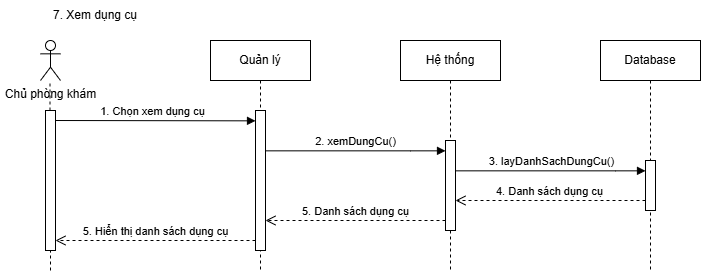

The diagram above was exported from draw.io. Its source (the exported page's mxGraphModel, read from the mxfile embedded in the PNG):
<mxGraphModel dx="2056" dy="26" grid="1" gridSize="10" guides="1" tooltips="1" connect="1" arrows="1" fold="1" page="1" pageScale="1" pageWidth="850" pageHeight="1100" math="0" shadow="0">
  <root>
    <mxCell id="0" />
    <mxCell id="1" parent="0" />
    <mxCell id="H0BpwfB7jCVNheAWr-It-167" value="7. Xem dụng cụ" style="text;html=1;align=center;verticalAlign=middle;whiteSpace=wrap;rounded=0;" vertex="1" parent="1">
      <mxGeometry y="1950" width="190" height="30" as="geometry" />
    </mxCell>
    <mxCell id="H0BpwfB7jCVNheAWr-It-168" value="Chủ phòng khám" style="shape=umlActor;verticalLabelPosition=bottom;verticalAlign=top;html=1;outlineConnect=0;" vertex="1" parent="1">
      <mxGeometry x="40" y="1990" width="20" height="40" as="geometry" />
    </mxCell>
    <mxCell id="H0BpwfB7jCVNheAWr-It-169" value="" style="endArrow=none;dashed=1;html=1;rounded=0;" edge="1" parent="1" source="H0BpwfB7jCVNheAWr-It-184">
      <mxGeometry width="50" height="50" relative="1" as="geometry">
        <mxPoint x="50" y="2220" as="sourcePoint" />
        <mxPoint x="49.5" y="2030" as="targetPoint" />
      </mxGeometry>
    </mxCell>
    <mxCell id="H0BpwfB7jCVNheAWr-It-170" value="Quản lý" style="shape=umlLifeline;perimeter=lifelinePerimeter;whiteSpace=wrap;html=1;container=0;dropTarget=0;collapsible=0;recursiveResize=0;outlineConnect=0;portConstraint=eastwest;newEdgeStyle={&quot;edgeStyle&quot;:&quot;elbowEdgeStyle&quot;,&quot;elbow&quot;:&quot;vertical&quot;,&quot;curved&quot;:0,&quot;rounded&quot;:0};" vertex="1" parent="1">
      <mxGeometry x="210" y="1990" width="100" height="230" as="geometry" />
    </mxCell>
    <mxCell id="H0BpwfB7jCVNheAWr-It-171" value="" style="html=1;points=[];perimeter=orthogonalPerimeter;outlineConnect=0;targetShapes=umlLifeline;portConstraint=eastwest;newEdgeStyle={&quot;edgeStyle&quot;:&quot;elbowEdgeStyle&quot;,&quot;elbow&quot;:&quot;vertical&quot;,&quot;curved&quot;:0,&quot;rounded&quot;:0};" vertex="1" parent="H0BpwfB7jCVNheAWr-It-170">
      <mxGeometry x="45" y="70" width="10" height="140" as="geometry" />
    </mxCell>
    <mxCell id="H0BpwfB7jCVNheAWr-It-172" value="1. Chọn xem dụng cụ" style="html=1;verticalAlign=bottom;endArrow=block;edgeStyle=elbowEdgeStyle;elbow=vertical;curved=0;rounded=0;" edge="1" parent="1" target="H0BpwfB7jCVNheAWr-It-171">
      <mxGeometry x="-0.0031" relative="1" as="geometry">
        <mxPoint x="50" y="2070" as="sourcePoint" />
        <Array as="points">
          <mxPoint x="200" y="2070.34" />
        </Array>
        <mxPoint x="215" y="2070.34" as="targetPoint" />
        <mxPoint as="offset" />
      </mxGeometry>
    </mxCell>
    <mxCell id="H0BpwfB7jCVNheAWr-It-173" value="Hệ thống&lt;span style=&quot;color: rgba(0, 0, 0, 0); font-family: monospace; font-size: 0px; text-align: start; text-wrap: nowrap;&quot;&gt;%3CmxGraphModel%3E%3Croot%3E%3CmxCell%20id%3D%220%22%2F%3E%3CmxCell%20id%3D%221%22%20parent%3D%220%22%2F%3E%3CmxCell%20id%3D%222%22%20value%3D%223.%20return%20False%22%20style%3D%22html%3D1%3BverticalAlign%3Dbottom%3BendArrow%3Dopen%3Bdashed%3D1%3BendSize%3D8%3BedgeStyle%3DelbowEdgeStyle%3Belbow%3Dvertical%3Bcurved%3D0%3Brounded%3D0%3B%22%20edge%3D%221%22%20parent%3D%221%22%3E%3CmxGeometry%20relative%3D%221%22%20as%3D%22geometry%22%3E%3CmxPoint%20x%3D%22215%22%20y%3D%22160%22%20as%3D%22targetPoint%22%2F%3E%3CArray%20as%3D%22points%22%3E%3CmxPoint%20x%3D%22245%22%20y%3D%22160%22%2F%3E%3C%2FArray%3E%3CmxPoint%20x%3D%22345%22%20y%3D%22160%22%20as%3D%22sourcePoint%22%2F%3E%3C%2FmxGeometry%3E%3C%2FmxCell%3E%3C%2Froot%3E%3C%2FmxGraphModel%3E&lt;/span&gt;" style="shape=umlLifeline;perimeter=lifelinePerimeter;whiteSpace=wrap;html=1;container=0;dropTarget=0;collapsible=0;recursiveResize=0;outlineConnect=0;portConstraint=eastwest;newEdgeStyle={&quot;edgeStyle&quot;:&quot;elbowEdgeStyle&quot;,&quot;elbow&quot;:&quot;vertical&quot;,&quot;curved&quot;:0,&quot;rounded&quot;:0};" vertex="1" parent="1">
      <mxGeometry x="400" y="1990" width="100" height="230" as="geometry" />
    </mxCell>
    <mxCell id="H0BpwfB7jCVNheAWr-It-174" value="" style="html=1;points=[];perimeter=orthogonalPerimeter;outlineConnect=0;targetShapes=umlLifeline;portConstraint=eastwest;newEdgeStyle={&quot;edgeStyle&quot;:&quot;elbowEdgeStyle&quot;,&quot;elbow&quot;:&quot;vertical&quot;,&quot;curved&quot;:0,&quot;rounded&quot;:0};" vertex="1" parent="H0BpwfB7jCVNheAWr-It-173">
      <mxGeometry x="45" y="100" width="10" height="90" as="geometry" />
    </mxCell>
    <mxCell id="H0BpwfB7jCVNheAWr-It-175" value="" style="html=1;points=[];perimeter=orthogonalPerimeter;outlineConnect=0;targetShapes=umlLifeline;portConstraint=eastwest;newEdgeStyle={&quot;edgeStyle&quot;:&quot;elbowEdgeStyle&quot;,&quot;elbow&quot;:&quot;vertical&quot;,&quot;curved&quot;:0,&quot;rounded&quot;:0};" vertex="1" parent="1">
      <mxGeometry x="645" y="2110" width="10" height="50" as="geometry" />
    </mxCell>
    <mxCell id="H0BpwfB7jCVNheAWr-It-176" value="2. xemDungCu()" style="html=1;verticalAlign=bottom;endArrow=block;edgeStyle=elbowEdgeStyle;elbow=vertical;curved=0;rounded=0;" edge="1" parent="1" source="H0BpwfB7jCVNheAWr-It-171" target="H0BpwfB7jCVNheAWr-It-174">
      <mxGeometry relative="1" as="geometry">
        <mxPoint x="260" y="2100" as="sourcePoint" />
        <Array as="points">
          <mxPoint x="410" y="2100.34" />
        </Array>
        <mxPoint x="455" y="2100" as="targetPoint" />
      </mxGeometry>
    </mxCell>
    <mxCell id="H0BpwfB7jCVNheAWr-It-177" value="3. layDanhSachDungCu()" style="html=1;verticalAlign=bottom;endArrow=block;edgeStyle=elbowEdgeStyle;elbow=vertical;curved=0;rounded=0;" edge="1" parent="1" source="H0BpwfB7jCVNheAWr-It-174" target="H0BpwfB7jCVNheAWr-It-175">
      <mxGeometry x="0.0025" relative="1" as="geometry">
        <mxPoint x="460" y="2120" as="sourcePoint" />
        <Array as="points">
          <mxPoint x="615" y="2120.34" />
        </Array>
        <mxPoint x="600" y="2120" as="targetPoint" />
        <mxPoint as="offset" />
      </mxGeometry>
    </mxCell>
    <mxCell id="H0BpwfB7jCVNheAWr-It-178" value="4. Danh sách dụng cụ" style="html=1;verticalAlign=bottom;endArrow=open;dashed=1;endSize=8;edgeStyle=elbowEdgeStyle;elbow=vertical;curved=0;rounded=0;" edge="1" parent="1" source="H0BpwfB7jCVNheAWr-It-175" target="H0BpwfB7jCVNheAWr-It-174">
      <mxGeometry relative="1" as="geometry">
        <mxPoint x="490" y="2150" as="targetPoint" />
        <Array as="points">
          <mxPoint x="555" y="2150" />
          <mxPoint x="515" y="2140" />
        </Array>
        <mxPoint x="640" y="2150" as="sourcePoint" />
        <mxPoint as="offset" />
      </mxGeometry>
    </mxCell>
    <mxCell id="H0BpwfB7jCVNheAWr-It-179" value="5. Danh sách dụng cụ" style="html=1;verticalAlign=bottom;endArrow=open;dashed=1;endSize=8;edgeStyle=elbowEdgeStyle;elbow=vertical;curved=0;rounded=0;" edge="1" parent="1" target="H0BpwfB7jCVNheAWr-It-171">
      <mxGeometry relative="1" as="geometry">
        <mxPoint x="280" y="2170" as="targetPoint" />
        <Array as="points">
          <mxPoint x="355" y="2170" />
          <mxPoint x="315" y="2160" />
        </Array>
        <mxPoint x="445" y="2170" as="sourcePoint" />
        <mxPoint as="offset" />
      </mxGeometry>
    </mxCell>
    <mxCell id="H0BpwfB7jCVNheAWr-It-180" value="5. Hiển thị danh sách dụng cụ" style="html=1;verticalAlign=bottom;endArrow=open;dashed=1;endSize=8;edgeStyle=elbowEdgeStyle;elbow=vertical;curved=0;rounded=0;" edge="1" parent="1" source="H0BpwfB7jCVNheAWr-It-171" target="H0BpwfB7jCVNheAWr-It-184">
      <mxGeometry relative="1" as="geometry">
        <mxPoint x="50" y="2190" as="targetPoint" />
        <Array as="points">
          <mxPoint x="150" y="2190" />
          <mxPoint x="110" y="2180" />
        </Array>
        <mxPoint x="240" y="2190" as="sourcePoint" />
        <mxPoint as="offset" />
      </mxGeometry>
    </mxCell>
    <mxCell id="H0BpwfB7jCVNheAWr-It-181" value="Database" style="shape=umlLifeline;perimeter=lifelinePerimeter;whiteSpace=wrap;html=1;container=0;dropTarget=0;collapsible=0;recursiveResize=0;outlineConnect=0;portConstraint=eastwest;newEdgeStyle={&quot;edgeStyle&quot;:&quot;elbowEdgeStyle&quot;,&quot;elbow&quot;:&quot;vertical&quot;,&quot;curved&quot;:0,&quot;rounded&quot;:0};" vertex="1" parent="1">
      <mxGeometry x="600" y="1990" width="100" height="230" as="geometry" />
    </mxCell>
    <mxCell id="H0BpwfB7jCVNheAWr-It-182" value="" style="html=1;points=[];perimeter=orthogonalPerimeter;outlineConnect=0;targetShapes=umlLifeline;portConstraint=eastwest;newEdgeStyle={&quot;edgeStyle&quot;:&quot;elbowEdgeStyle&quot;,&quot;elbow&quot;:&quot;vertical&quot;,&quot;curved&quot;:0,&quot;rounded&quot;:0};" vertex="1" parent="H0BpwfB7jCVNheAWr-It-181">
      <mxGeometry x="45" y="120" width="10" height="50" as="geometry" />
    </mxCell>
    <mxCell id="H0BpwfB7jCVNheAWr-It-183" value="" style="endArrow=none;dashed=1;html=1;rounded=0;" edge="1" parent="1" target="H0BpwfB7jCVNheAWr-It-184">
      <mxGeometry width="50" height="50" relative="1" as="geometry">
        <mxPoint x="50" y="2220" as="sourcePoint" />
        <mxPoint x="49.5" y="2030" as="targetPoint" />
      </mxGeometry>
    </mxCell>
    <mxCell id="H0BpwfB7jCVNheAWr-It-184" value="" style="html=1;points=[];perimeter=orthogonalPerimeter;outlineConnect=0;targetShapes=umlLifeline;portConstraint=eastwest;newEdgeStyle={&quot;edgeStyle&quot;:&quot;elbowEdgeStyle&quot;,&quot;elbow&quot;:&quot;vertical&quot;,&quot;curved&quot;:0,&quot;rounded&quot;:0};" vertex="1" parent="1">
      <mxGeometry x="45" y="2060" width="10" height="140" as="geometry" />
    </mxCell>
  </root>
</mxGraphModel>